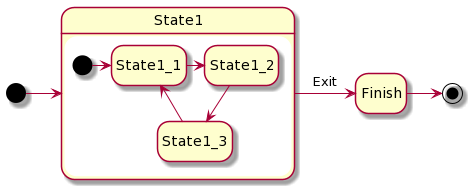

The diagram above was rendered by PlantUML. Its source (embedded in the PNG):
@startuml
hide empty description
state State1 {    
    [*] -> State1_1
    State1_1 -> State1_2
    State1_2 --> State1_3
    State1_3 --> State1_1
}

[*] -> State1
State1 -> Finish : Exit
Finish -> [*]
@enduml